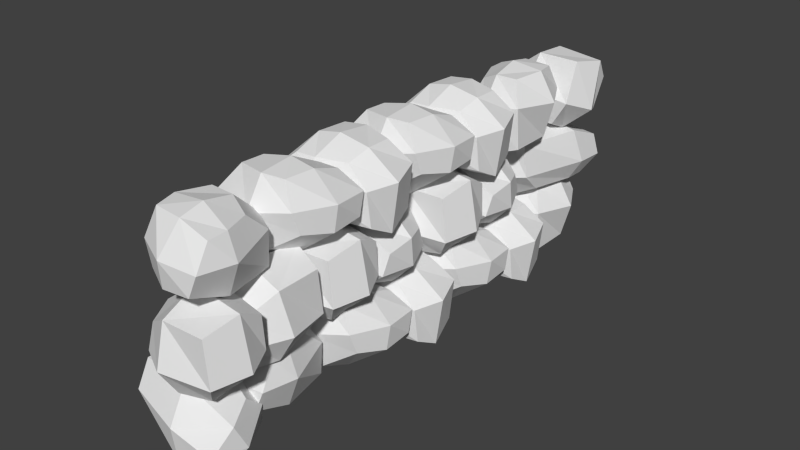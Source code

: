 # Source: StoneWall.blend  (saved by Blender 2.72.0; exported with 4.5.12 LTS)
import bpy
from mathutils import Matrix  # noqa: F401  (used for matrix-valued properties, if any)

bpy.ops.wm.read_factory_settings(use_empty=True)
scene = bpy.context.scene
scene.name = 'Scene'

# ---- collections
col_collection_1 = bpy.data.collections.new('Collection 1'); scene.collection.children.link(col_collection_1)

# ---- materials (node trees are filled in below, after node groups)
mat_material = bpy.data.materials.new('Material')
mat_material.alpha_threshold = 0.0
mat_material.use_transparent_shadow = False
mat_material.roughness = 0.5
mat_material.line_color = (0.0, 0.0, 0.0, 1.0)

# ---- material node trees

# ---- world
world_world = bpy.data.worlds.new('World'); scene.world = world_world
world_world.color = (0.05088, 0.05088, 0.05088)
world_world.use_sun_shadow = False
world_world.sun_shadow_jitter_overblur = 0.0
world_world.cycles.sampling_method = 'MANUAL'
world_world.cycles.sample_map_resolution = 256

# ---- meshes
me_cube = bpy.data.meshes.new('Cube')
me_cube.from_pydata([(0.2692, 0.3012, -0.3709), (0.294, -0.3889, -0.2563), (-0.2727, -0.2467, -0.2412), (-0.3469, 0.2647, -0.3575), (0.4094, 0.2647, 0.1843), (0.56, -0.3991, 0.1902), (-0.5385, -0.2231, 0.4088), (-0.479, 0.4215, 0.4306), (0.3038, -0.0505, -0.3713), (0.01398, 0.3574, -0.3849), (0.3938, 0.3574, -0.07816), (0.05489, -0.3769, -0.2584), (0.5362, -0.4912, -0.04845), (-0.3413, -0.01841, -0.3499), (-0.5245, -0.2653, -0.003452), (-0.5355, 0.4265, -0.09032), (0.5549, -0.04127, 0.2306), (0.04235, 0.4265, 0.4201), (0.08939, -0.3795, 0.3809), (-0.575, 0.05605, 0.5548), (0.01678, -0.03781, -0.426), (0.05344, 0.01881, 0.6022), (0.5951, -0.06066, -0.07527), (0.09219, -0.5266, 0.000518), (-0.6759, 0.04167, -0.04644), (0.009813, 0.5697, -0.04442), (-0.2692, -1.11, -0.3709), (-0.294, -0.4198, -0.2563), (0.2727, -0.5619, -0.2412), (0.3469, -1.073, -0.3575), (-0.4094, -1.073, 0.1843), (-0.56, -0.4096, 0.1902), (0.5385, -0.5856, 0.4088), (0.479, -1.23, 0.4306), (-0.3038, -0.7582, -0.3713), (-0.01398, -1.166, -0.3849), (-0.3938, -1.166, -0.07816), (-0.05489, -0.4317, -0.2584), (-0.5362, -0.3174, -0.04845), (0.3413, -0.7903, -0.3499), (0.5245, -0.5434, -0.003452), (0.5355, -1.235, -0.09032), (-0.5549, -0.7674, 0.2306), (-0.04235, -1.235, 0.4201), (-0.08939, -0.4291, 0.3809), (0.575, -0.8647, 0.5548), (-0.01678, -0.7709, -0.426), (-0.05344, -0.8275, 0.6022), (-0.5951, -0.748, -0.07527), (-0.09219, -0.2821, 0.000518), (0.6759, -0.8503, -0.04644), (-0.009813, -1.378, -0.04442), (0.2692, -1.506, -0.3709), (0.294, -2.196, -0.2563), (-0.2727, -2.054, -0.2412), (-0.3469, -1.543, -0.3575), (0.4094, -1.543, 0.1843), (0.56, -2.207, 0.1902), (-0.5385, -2.03, 0.4088), (-0.479, -1.386, 0.4306), (0.3038, -1.858, -0.3713), (0.01398, -1.45, -0.3849), (0.3938, -1.45, -0.07816), (0.05489, -2.184, -0.2584), (0.5362, -2.299, -0.04845), (-0.3413, -1.826, -0.3499), (-0.5245, -2.073, -0.003452), (-0.5355, -1.381, -0.09032), (0.5549, -1.849, 0.2306), (0.04235, -1.381, 0.4201), (0.08939, -2.187, 0.3809), (-0.575, -1.751, 0.5548), (0.01678, -1.845, -0.426), (0.05344, -1.789, 0.6022), (0.5951, -1.868, -0.07527), (0.09219, -2.334, 0.000518), (-0.6759, -1.766, -0.04644), (0.009813, -1.238, -0.04442), (-0.2692, -2.917, -0.3709), (-0.294, -2.227, -0.2563), (0.2727, -2.369, -0.2412), (0.3469, -2.881, -0.3575), (-0.4094, -2.881, 0.1843), (-0.56, -2.217, 0.1902), (0.5385, -2.393, 0.4088), (0.479, -3.038, 0.4306), (-0.3038, -2.566, -0.3713), (-0.01398, -2.974, -0.3849), (-0.3938, -2.974, -0.07816), (-0.05489, -2.239, -0.2584), (-0.5362, -2.125, -0.04845), (0.3413, -2.598, -0.3499), (0.5245, -2.351, -0.003452), (0.5355, -3.043, -0.09032), (-0.5549, -2.575, 0.2306), (-0.04235, -3.043, 0.4201), (-0.08939, -2.237, 0.3809), (0.575, -2.672, 0.5548), (-0.01678, -2.578, -0.426), (-0.05344, -2.635, 0.6022), (-0.5951, -2.555, -0.07527), (-0.09219, -2.089, 0.000518), (0.6759, -2.658, -0.04644), (-0.009813, -3.186, -0.04442), (0.3835, -3.959, -0.3709), (-0.3066, -3.984, -0.2563), (-0.1645, -3.417, -0.2412), (0.347, -3.343, -0.3575), (0.347, -4.099, 0.1843), (-0.3168, -4.25, 0.1902), (-0.1408, -3.151, 0.4088), (0.5037, -3.211, 0.4306), (0.03178, -3.993, -0.3713), (0.4397, -3.703, -0.3849), (0.4397, -4.083, -0.07816), (-0.2947, -3.744, -0.2584), (-0.409, -4.226, -0.04845), (0.06387, -3.348, -0.3499), (-0.183, -3.165, -0.003452), (0.5088, -3.154, -0.09032), (0.04101, -4.244, 0.2306), (0.5088, -3.732, 0.4201), (-0.2973, -3.779, 0.3809), (0.1383, -3.115, 0.5548), (0.04447, -3.706, -0.426), (0.1011, -3.743, 0.6022), (0.02161, -4.285, -0.07527), (-0.4443, -3.782, 0.000518), (0.1239, -3.014, -0.04644), (0.6519, -3.699, -0.04442), (-0.2189, 1.641, -0.3709), (0.4712, 1.666, -0.2563), (0.329, 0.8612, -0.2412), (-0.1824, 0.7869, -0.3575), (-0.1824, 1.781, 0.1843), (0.4814, 1.932, 0.1902), (0.3053, 0.5954, 0.4088), (-0.3392, 0.6549, 0.4306), (0.1328, 1.676, -0.3713), (-0.2752, 1.386, -0.3849), (-0.2752, 1.766, -0.07816), (0.4592, 1.427, -0.2584), (0.5735, 1.908, -0.04845), (0.1007, 0.7925, -0.3499), (0.3475, 0.6094, -0.003452), (-0.3442, 0.5984, -0.09032), (0.1235, 1.927, 0.2306), (-0.3442, 1.414, 0.4201), (0.4618, 1.461, 0.3809), (0.02623, 0.5589, 0.5548), (0.1201, 1.389, -0.426), (0.06347, 1.187, 0.6022), (0.1429, 1.967, -0.07527), (0.6089, 1.464, 0.000518), (0.04061, 0.458, -0.04644), (-0.4874, 1.382, -0.04442), (0.2692, -3.355, 1.357), (0.294, -2.665, 1.242), (-0.2727, -2.807, 1.227), (-0.3469, -3.318, 1.343), (0.4094, -3.318, 0.8015), (0.56, -2.654, 0.7956), (-0.5385, -2.831, 0.577), (-0.479, -3.475, 0.5552), (0.3038, -3.003, 1.357), (0.01398, -3.411, 1.371), (0.3938, -3.411, 1.064), (0.05489, -2.677, 1.244), (0.5362, -2.562, 1.034), (-0.3413, -3.035, 1.336), (-0.5245, -2.788, 0.9893), (-0.5355, -3.48, 1.076), (0.5549, -3.012, 0.7552), (0.04235, -3.48, 0.5657), (0.08939, -2.674, 0.6049), (-0.575, -3.11, 0.431), (0.01678, -3.016, 1.412), (0.05344, -3.072, 0.3836), (0.5951, -2.993, 1.061), (0.09219, -2.527, 0.9853), (-0.6759, -3.095, 1.032), (0.009813, -3.623, 1.03), (-0.2692, -1.944, 1.357), (-0.294, -2.634, 1.242), (0.2727, -2.492, 1.227), (0.3469, -1.98, 1.343), (-0.4094, -1.98, 0.8015), (-0.56, -2.644, 0.7956), (0.5385, -2.468, 0.577), (0.479, -1.823, 0.5552), (-0.3038, -2.295, 1.357), (-0.01398, -1.887, 1.371), (-0.3938, -1.887, 1.064), (-0.05489, -2.622, 1.244), (-0.5362, -2.736, 1.034), (0.3413, -2.263, 1.336), (0.5245, -2.51, 0.9893), (0.5355, -1.818, 1.076), (-0.5549, -2.286, 0.7552), (-0.04235, -1.818, 0.5657), (-0.08939, -2.624, 0.6049), (0.575, -2.189, 0.431), (-0.01678, -2.283, 1.412), (-0.05344, -2.226, 0.3836), (-0.5951, -2.306, 1.061), (-0.09219, -2.772, 0.9853), (0.6759, -2.203, 1.032), (-0.009813, -1.675, 1.03), (0.2692, -1.547, 1.357), (0.294, -0.8573, 1.242), (-0.2727, -0.9994, 1.227), (-0.3469, -1.511, 1.343), (0.4094, -1.511, 0.8015), (0.56, -0.847, 0.7956), (-0.5385, -1.023, 0.577), (-0.479, -1.668, 0.5552), (0.3038, -1.196, 1.357), (0.01398, -1.604, 1.371), (0.3938, -1.604, 1.064), (0.05489, -0.8692, 1.244), (0.5362, -0.7549, 1.034), (-0.3413, -1.228, 1.336), (-0.5245, -0.9809, 0.9893), (-0.5355, -1.673, 1.076), (0.5549, -1.205, 0.7552), (0.04235, -1.673, 0.5657), (0.08939, -0.8666, 0.6049), (-0.575, -1.302, 0.431), (0.01678, -1.208, 1.412), (0.05344, -1.265, 0.3836), (0.5951, -1.186, 1.061), (0.09219, -0.7195, 0.9853), (-0.6759, -1.288, 1.032), (0.009813, -1.816, 1.03), (-0.2692, -0.1363, 1.357), (-0.294, -0.8264, 1.242), (0.2727, -0.6842, 1.227), (0.3469, -0.1728, 1.343), (-0.4094, -0.1728, 0.8015), (-0.56, -0.8366, 0.7956), (0.5385, -0.6606, 0.577), (0.479, -0.01604, 0.5552), (-0.3038, -0.488, 1.357), (-0.01398, -0.08006, 1.371), (-0.3938, -0.08006, 1.064), (-0.05489, -0.8144, 1.244), (-0.5362, -0.9287, 1.034), (0.3413, -0.4559, 1.336), (0.5245, -0.7027, 0.9893), (0.5355, -0.011, 1.076), (-0.5549, -0.4788, 0.7552), (-0.04235, -0.01101, 0.5657), (-0.08939, -0.817, 0.6049), (0.575, -0.3814, 0.431), (-0.01678, -0.4753, 1.412), (-0.05344, -0.4187, 0.3836), (-0.5951, -0.4982, 1.061), (-0.09219, -0.9641, 0.9853), (0.6759, -0.3958, 1.032), (-0.009813, 0.1322, 1.03), (0.3835, 0.9051, 1.357), (-0.3066, 0.9299, 1.242), (-0.1645, 0.3632, 1.227), (0.347, 0.289, 1.343), (0.347, 1.045, 0.8015), (-0.3168, 1.196, 0.7956), (-0.1408, 0.09741, 0.577), (0.5037, 0.1569, 0.5552), (0.03178, 0.9397, 1.357), (0.4397, 0.6499, 1.371), (0.4397, 1.03, 1.064), (-0.2947, 0.6908, 1.244), (-0.409, 1.172, 1.034), (0.06387, 0.2946, 1.336), (-0.183, 0.1114, 0.9893), (0.5088, 0.1004, 1.076), (0.04101, 1.191, 0.7552), (0.5088, 0.6782, 0.5657), (-0.2973, 0.7253, 0.6049), (0.1383, 0.06094, 0.431), (0.04447, 0.6527, 1.412), (0.1011, 0.6893, 0.3836), (0.02161, 1.231, 1.061), (-0.4443, 0.7281, 0.9853), (0.1239, -0.04001, 1.032), (0.6519, 0.6457, 1.03), (-0.2189, -4.457, 1.357), (0.4712, -4.482, 1.242), (0.329, -3.915, 1.227), (-0.1824, -3.841, 1.343), (-0.1824, -4.597, 0.8015), (0.4814, -4.748, 0.7956), (0.3053, -3.649, 0.577), (-0.3392, -3.709, 0.5552), (0.1328, -4.491, 1.357), (-0.2752, -4.201, 1.371), (-0.2752, -4.581, 1.064), (0.4592, -4.242, 1.244), (0.5735, -4.724, 1.034), (0.1007, -3.846, 1.336), (0.3475, -3.663, 0.9893), (-0.3442, -3.652, 1.076), (0.1235, -4.742, 0.7552), (-0.3442, -4.23, 0.5657), (0.4618, -4.277, 0.6049), (0.02623, -3.613, 0.431), (0.1201, -4.204, 1.412), (0.06347, -4.241, 0.3836), (0.1429, -4.783, 1.061), (0.6089, -4.28, 0.9853), (0.04061, -3.512, 1.032), (-0.4874, -4.197, 1.03), (-0.1529, -4.621, -0.3709), (-0.1778, -3.931, -0.2563), (0.389, -4.073, -0.2412), (0.4632, -4.584, -0.3575), (-0.2931, -4.584, 0.1843), (-0.4438, -3.92, 0.1902), (0.6548, -4.096, 0.4088), (0.5952, -4.741, 0.4306), (-0.1876, -4.269, -0.3713), (0.1023, -4.677, -0.3849), (-0.2775, -4.677, -0.07816), (0.06138, -3.943, -0.2584), (-0.42, -3.828, -0.04845), (0.4576, -4.301, -0.3499), (0.6408, -4.054, -0.003452), (0.6518, -4.746, -0.09032), (-0.4387, -4.278, 0.2306), (0.07392, -4.746, 0.4201), (0.02688, -3.94, 0.3809), (0.6912, -4.376, 0.5548), (0.09949, -4.282, -0.426), (0.06282, -4.338, 0.6022), (-0.4789, -4.259, -0.07527), (0.02408, -3.793, 0.000518), (0.7922, -4.361, -0.04644), (0.1065, -4.889, -0.04442), (-0.2453, 1.052, 0.5804), (-0.2588, 1.717, 0.3603), (0.3064, 1.585, 0.4288), (0.3713, 1.076, 0.563), (-0.3692, 1.347, 1.057), (-0.5119, 1.94, 0.7556), (0.5903, 1.86, 1.009), (0.5239, 1.302, 1.33), (-0.2759, 1.364, 0.4167), (0.008693, 0.99, 0.5892), (-0.3622, 1.142, 0.868), (-0.02002, 1.699, 0.3593), (-0.4938, 1.91, 0.5012), (0.3692, 1.33, 0.4378), (0.5651, 1.706, 0.6254), (0.5655, 1.053, 0.871), (-0.5098, 1.642, 0.9583), (0.00251, 1.305, 1.334), (-0.03622, 2.0, 0.9241), (0.6277, 1.681, 1.268), (0.009335, 1.32, 0.3685), (0.001372, 1.75, 1.305), (-0.5585, 1.518, 0.6795), (-0.04816, 1.953, 0.5192), (0.7116, 1.411, 0.7276), (0.0201, 0.9609, 0.9892), (-0.2113, 0.5458, -0.2885), (-0.2362, -0.1443, -0.4031), (0.3306, -0.002163, -0.4182), (0.4048, 0.5093, -0.3019), (-0.3516, 0.5093, -0.8438), (-0.5022, -0.1546, -0.8496), (0.5963, 0.02151, -1.068), (0.5368, 0.666, -1.09), (-0.246, 0.1941, -0.2881), (0.04384, 0.602, -0.2745), (-0.336, 0.602, -0.5813), (0.002931, -0.1324, -0.401), (-0.4784, -0.2467, -0.611), (0.3992, 0.2262, -0.3095), (0.5823, -0.02068, -0.656), (0.5933, 0.6711, -0.5691), (-0.4971, 0.2033, -0.8901), (0.01548, 0.6711, -1.08), (-0.03157, -0.135, -1.04), (0.6328, 0.3006, -1.214), (0.04104, 0.2068, -0.2334), (0.004378, 0.2634, -1.262), (-0.5373, 0.1839, -0.5842), (-0.03437, -0.282, -0.6599), (0.7337, 0.2862, -0.613), (0.04801, 0.8142, -0.615), (0.327, -0.8653, -0.2885), (0.3518, -0.1752, -0.4031), (-0.2149, -0.3174, -0.4182), (-0.2891, -0.8288, -0.3019), (0.4672, -0.8288, -0.8438), (0.6179, -0.165, -0.8496), (-0.4807, -0.341, -1.068), (-0.4211, -0.9856, -1.09), (0.3616, -0.5136, -0.2881), (0.0718, -0.9215, -0.2745), (0.4516, -0.9215, -0.5813), (0.1127, -0.1872, -0.401), (0.5941, -0.07286, -0.611), (-0.2835, -0.5457, -0.3095), (-0.4667, -0.2989, -0.656), (-0.4777, -0.9906, -0.5691), (0.6127, -0.5228, -0.8901), (0.1002, -0.9906, -1.08), (0.1472, -0.1846, -1.04), (-0.5171, -0.6202, -1.214), (0.0746, -0.5263, -0.2334), (0.1113, -0.5829, -1.262), (0.653, -0.5034, -0.5842), (0.15, -0.03748, -0.6599), (-0.6181, -0.6058, -0.613), (0.06764, -1.134, -0.615), (-0.2113, -1.262, -0.2885), (-0.2362, -1.952, -0.4031), (0.3306, -1.81, -0.4182), (0.4048, -1.298, -0.3019), (-0.3516, -1.298, -0.8438), (-0.5022, -1.962, -0.8496), (0.5963, -1.786, -1.068), (0.5368, -1.141, -1.09), (-0.246, -1.613, -0.2881), (0.04384, -1.205, -0.2745), (-0.336, -1.205, -0.5813), (0.002931, -1.94, -0.401), (-0.4784, -2.054, -0.611), (0.3992, -1.581, -0.3095), (0.5823, -1.828, -0.656), (0.5933, -1.136, -0.5691), (-0.4971, -1.604, -0.8901), (0.01548, -1.136, -1.08), (-0.03157, -1.942, -1.04), (0.6328, -1.507, -1.214), (0.04104, -1.601, -0.2334), (0.004378, -1.544, -1.262), (-0.5373, -1.624, -0.5842), (-0.03437, -2.089, -0.6599), (0.7337, -1.521, -0.613), (0.04801, -0.9932, -0.615), (0.327, -2.673, -0.2885), (0.3518, -1.983, -0.4031), (-0.2149, -2.125, -0.4182), (-0.2891, -2.636, -0.3019), (0.4672, -2.636, -0.8438), (0.6179, -1.972, -0.8496), (-0.4807, -2.148, -1.068), (-0.4211, -2.793, -1.09), (0.3616, -2.321, -0.2881), (0.0718, -2.729, -0.2745), (0.4516, -2.729, -0.5813), (0.1127, -1.995, -0.401), (0.5941, -1.88, -0.611), (-0.2835, -2.353, -0.3095), (-0.4667, -2.106, -0.656), (-0.4777, -2.798, -0.5691), (0.6127, -2.33, -0.8901), (0.1002, -2.798, -1.08), (0.1472, -1.992, -1.04), (-0.5171, -2.428, -1.214), (0.0746, -2.334, -0.2334), (0.1113, -2.39, -1.262), (0.653, -2.311, -0.5842), (0.15, -1.845, -0.6599), (-0.6181, -2.413, -0.613), (0.06763, -2.941, -0.615), (-0.3256, -3.714, -0.2885), (0.3645, -3.739, -0.4031), (0.2223, -3.172, -0.4182), (-0.2892, -3.098, -0.3019), (-0.2892, -3.854, -0.8438), (0.3747, -4.005, -0.8496), (0.1986, -2.906, -1.068), (-0.4459, -2.966, -1.09), (0.02604, -3.749, -0.2881), (-0.3819, -3.459, -0.2745), (-0.3819, -3.839, -0.5813), (0.3525, -3.5, -0.401), (0.4668, -3.981, -0.611), (-0.006045, -3.104, -0.3095), (0.2408, -2.92, -0.656), (-0.4509, -2.909, -0.5691), (0.01681, -4.0, -0.8901), (-0.4509, -3.487, -1.08), (0.3551, -3.534, -1.04), (-0.08051, -2.87, -1.214), (0.01335, -3.462, -0.2334), (-0.04326, -3.498, -1.262), (0.03621, -4.04, -0.5842), (0.5022, -3.537, -0.66), (-0.06612, -2.769, -0.613), (-0.5941, -3.455, -0.615), (0.2767, 1.648, -0.2885), (-0.4134, 1.672, -0.4031), (-0.2712, 1.106, -0.4182), (0.2403, 1.032, -0.3019), (0.2403, 1.788, -0.8438), (-0.4236, 1.938, -0.8496), (-0.2475, 0.84, -1.068), (0.397, 0.8995, -1.09), (-0.07495, 1.682, -0.2881), (0.333, 1.392, -0.2745), (0.333, 1.772, -0.5813), (-0.4014, 1.433, -0.401), (-0.5157, 1.915, -0.611), (-0.04287, 1.037, -0.3095), (-0.2897, 0.854, -0.656), (0.402, 0.843, -0.5691), (-0.06572, 1.933, -0.8901), (0.402, 1.421, -1.08), (-0.404, 1.468, -1.04), (0.0316, 0.8035, -1.214), (-0.06226, 1.395, -0.2334), (-0.005647, 1.432, -1.262), (-0.08512, 1.974, -0.5842), (-0.5511, 1.471, -0.6599), (0.01721, 0.7026, -0.613), (0.5452, 1.388, -0.615), (0.3031, -3.861, -1.065), (0.3167, -4.526, -1.285), (-0.2486, -4.394, -1.216), (-0.3135, -3.885, -1.082), (0.427, -4.156, -0.5881), (0.5697, -4.749, -0.8896), (-0.5325, -4.669, -0.6359), (-0.4661, -4.111, -0.3148), (0.3337, -4.173, -1.229), (0.04913, -3.799, -1.056), (0.42, -3.951, -0.7773), (0.07784, -4.508, -1.286), (0.5516, -4.719, -1.144), (-0.3114, -4.139, -1.207), (-0.5072, -4.515, -1.02), (-0.5077, -3.862, -0.7742), (0.5676, -4.451, -0.687), (0.05531, -4.114, -0.3114), (0.09404, -4.81, -0.7211), (-0.5699, -4.49, -0.3773), (0.04849, -4.129, -1.277), (0.05645, -4.559, -0.3403), (0.6163, -4.327, -0.9657), (0.106, -4.762, -1.126), (-0.6538, -4.22, -0.9177), (0.03772, -3.77, -0.656)], [], [(20, 11, 2, 13), (21, 19, 6, 18), (22, 16, 5, 12), (23, 18, 6, 14), (24, 19, 7, 15), (25, 9, 3, 15), (9, 20, 13, 3), (0, 8, 20, 9), (8, 1, 11, 20), (16, 21, 18, 5), (4, 17, 21, 16), (17, 7, 19, 21), (8, 22, 12, 1), (0, 10, 22, 8), (10, 4, 16, 22), (11, 23, 14, 2), (1, 12, 23, 11), (12, 5, 18, 23), (13, 24, 15, 3), (2, 14, 24, 13), (14, 6, 19, 24), (17, 25, 15, 7), (4, 10, 25, 17), (10, 0, 9, 25), (46, 37, 28, 39), (47, 45, 32, 44), (48, 42, 31, 38), (49, 44, 32, 40), (50, 45, 33, 41), (51, 35, 29, 41), (35, 46, 39, 29), (26, 34, 46, 35), (34, 27, 37, 46), (42, 47, 44, 31), (30, 43, 47, 42), (43, 33, 45, 47), (34, 48, 38, 27), (26, 36, 48, 34), (36, 30, 42, 48), (37, 49, 40, 28), (27, 38, 49, 37), (38, 31, 44, 49), (39, 50, 41, 29), (28, 40, 50, 39), (40, 32, 45, 50), (43, 51, 41, 33), (30, 36, 51, 43), (36, 26, 35, 51), (72, 63, 54, 65), (73, 71, 58, 70), (74, 68, 57, 64), (75, 70, 58, 66), (76, 71, 59, 67), (77, 61, 55, 67), (61, 72, 65, 55), (52, 60, 72, 61), (60, 53, 63, 72), (68, 73, 70, 57), (56, 69, 73, 68), (69, 59, 71, 73), (60, 74, 64, 53), (52, 62, 74, 60), (62, 56, 68, 74), (63, 75, 66, 54), (53, 64, 75, 63), (64, 57, 70, 75), (65, 76, 67, 55), (54, 66, 76, 65), (66, 58, 71, 76), (69, 77, 67, 59), (56, 62, 77, 69), (62, 52, 61, 77), (98, 89, 80, 91), (99, 97, 84, 96), (100, 94, 83, 90), (101, 96, 84, 92), (102, 97, 85, 93), (103, 87, 81, 93), (87, 98, 91, 81), (78, 86, 98, 87), (86, 79, 89, 98), (94, 99, 96, 83), (82, 95, 99, 94), (95, 85, 97, 99), (86, 100, 90, 79), (78, 88, 100, 86), (88, 82, 94, 100), (89, 101, 92, 80), (79, 90, 101, 89), (90, 83, 96, 101), (91, 102, 93, 81), (80, 92, 102, 91), (92, 84, 97, 102), (95, 103, 93, 85), (82, 88, 103, 95), (88, 78, 87, 103), (124, 115, 106, 117), (125, 123, 110, 122), (126, 120, 109, 116), (127, 122, 110, 118), (128, 123, 111, 119), (129, 113, 107, 119), (113, 124, 117, 107), (104, 112, 124, 113), (112, 105, 115, 124), (120, 125, 122, 109), (108, 121, 125, 120), (121, 111, 123, 125), (112, 126, 116, 105), (104, 114, 126, 112), (114, 108, 120, 126), (115, 127, 118, 106), (105, 116, 127, 115), (116, 109, 122, 127), (117, 128, 119, 107), (106, 118, 128, 117), (118, 110, 123, 128), (121, 129, 119, 111), (108, 114, 129, 121), (114, 104, 113, 129), (150, 141, 132, 143), (151, 149, 136, 148), (152, 146, 135, 142), (153, 148, 136, 144), (154, 149, 137, 145), (155, 139, 133, 145), (139, 150, 143, 133), (130, 138, 150, 139), (138, 131, 141, 150), (146, 151, 148, 135), (134, 147, 151, 146), (147, 137, 149, 151), (138, 152, 142, 131), (130, 140, 152, 138), (140, 134, 146, 152), (141, 153, 144, 132), (131, 142, 153, 141), (142, 135, 148, 153), (143, 154, 145, 133), (132, 144, 154, 143), (144, 136, 149, 154), (147, 155, 145, 137), (134, 140, 155, 147), (140, 130, 139, 155), (176, 167, 158, 169), (177, 175, 162, 174), (178, 172, 161, 168), (179, 174, 162, 170), (180, 175, 163, 171), (181, 165, 159, 171), (165, 176, 169, 159), (156, 164, 176, 165), (164, 157, 167, 176), (172, 177, 174, 161), (160, 173, 177, 172), (173, 163, 175, 177), (164, 178, 168, 157), (156, 166, 178, 164), (166, 160, 172, 178), (167, 179, 170, 158), (157, 168, 179, 167), (168, 161, 174, 179), (169, 180, 171, 159), (158, 170, 180, 169), (170, 162, 175, 180), (173, 181, 171, 163), (160, 166, 181, 173), (166, 156, 165, 181), (202, 193, 184, 195), (203, 201, 188, 200), (204, 198, 187, 194), (205, 200, 188, 196), (206, 201, 189, 197), (207, 191, 185, 197), (191, 202, 195, 185), (182, 190, 202, 191), (190, 183, 193, 202), (198, 203, 200, 187), (186, 199, 203, 198), (199, 189, 201, 203), (190, 204, 194, 183), (182, 192, 204, 190), (192, 186, 198, 204), (193, 205, 196, 184), (183, 194, 205, 193), (194, 187, 200, 205), (195, 206, 197, 185), (184, 196, 206, 195), (196, 188, 201, 206), (199, 207, 197, 189), (186, 192, 207, 199), (192, 182, 191, 207), (228, 219, 210, 221), (229, 227, 214, 226), (230, 224, 213, 220), (231, 226, 214, 222), (232, 227, 215, 223), (233, 217, 211, 223), (217, 228, 221, 211), (208, 216, 228, 217), (216, 209, 219, 228), (224, 229, 226, 213), (212, 225, 229, 224), (225, 215, 227, 229), (216, 230, 220, 209), (208, 218, 230, 216), (218, 212, 224, 230), (219, 231, 222, 210), (209, 220, 231, 219), (220, 213, 226, 231), (221, 232, 223, 211), (210, 222, 232, 221), (222, 214, 227, 232), (225, 233, 223, 215), (212, 218, 233, 225), (218, 208, 217, 233), (254, 245, 236, 247), (255, 253, 240, 252), (256, 250, 239, 246), (257, 252, 240, 248), (258, 253, 241, 249), (259, 243, 237, 249), (243, 254, 247, 237), (234, 242, 254, 243), (242, 235, 245, 254), (250, 255, 252, 239), (238, 251, 255, 250), (251, 241, 253, 255), (242, 256, 246, 235), (234, 244, 256, 242), (244, 238, 250, 256), (245, 257, 248, 236), (235, 246, 257, 245), (246, 239, 252, 257), (247, 258, 249, 237), (236, 248, 258, 247), (248, 240, 253, 258), (251, 259, 249, 241), (238, 244, 259, 251), (244, 234, 243, 259), (280, 271, 262, 273), (281, 279, 266, 278), (282, 276, 265, 272), (283, 278, 266, 274), (284, 279, 267, 275), (285, 269, 263, 275), (269, 280, 273, 263), (260, 268, 280, 269), (268, 261, 271, 280), (276, 281, 278, 265), (264, 277, 281, 276), (277, 267, 279, 281), (268, 282, 272, 261), (260, 270, 282, 268), (270, 264, 276, 282), (271, 283, 274, 262), (261, 272, 283, 271), (272, 265, 278, 283), (273, 284, 275, 263), (262, 274, 284, 273), (274, 266, 279, 284), (277, 285, 275, 267), (264, 270, 285, 277), (270, 260, 269, 285), (306, 297, 288, 299), (307, 305, 292, 304), (308, 302, 291, 298), (309, 304, 292, 300), (310, 305, 293, 301), (311, 295, 289, 301), (295, 306, 299, 289), (286, 294, 306, 295), (294, 287, 297, 306), (302, 307, 304, 291), (290, 303, 307, 302), (303, 293, 305, 307), (294, 308, 298, 287), (286, 296, 308, 294), (296, 290, 302, 308), (297, 309, 300, 288), (287, 298, 309, 297), (298, 291, 304, 309), (299, 310, 301, 289), (288, 300, 310, 299), (300, 292, 305, 310), (303, 311, 301, 293), (290, 296, 311, 303), (296, 286, 295, 311), (332, 323, 314, 325), (333, 331, 318, 330), (334, 328, 317, 324), (335, 330, 318, 326), (336, 331, 319, 327), (337, 321, 315, 327), (321, 332, 325, 315), (312, 320, 332, 321), (320, 313, 323, 332), (328, 333, 330, 317), (316, 329, 333, 328), (329, 319, 331, 333), (320, 334, 324, 313), (312, 322, 334, 320), (322, 316, 328, 334), (323, 335, 326, 314), (313, 324, 335, 323), (324, 317, 330, 335), (325, 336, 327, 315), (314, 326, 336, 325), (326, 318, 331, 336), (329, 337, 327, 319), (316, 322, 337, 329), (322, 312, 321, 337), (358, 349, 340, 351), (359, 357, 344, 356), (360, 354, 343, 350), (361, 356, 344, 352), (362, 357, 345, 353), (363, 347, 341, 353), (347, 358, 351, 341), (338, 346, 358, 347), (346, 339, 349, 358), (354, 359, 356, 343), (342, 355, 359, 354), (355, 345, 357, 359), (346, 360, 350, 339), (338, 348, 360, 346), (348, 342, 354, 360), (349, 361, 352, 340), (339, 350, 361, 349), (350, 343, 356, 361), (351, 362, 353, 341), (340, 352, 362, 351), (352, 344, 357, 362), (355, 363, 353, 345), (342, 348, 363, 355), (348, 338, 347, 363), (384, 375, 366, 377), (385, 383, 370, 382), (386, 380, 369, 376), (387, 382, 370, 378), (388, 383, 371, 379), (389, 373, 367, 379), (373, 384, 377, 367), (364, 372, 384, 373), (372, 365, 375, 384), (380, 385, 382, 369), (368, 381, 385, 380), (381, 371, 383, 385), (372, 386, 376, 365), (364, 374, 386, 372), (374, 368, 380, 386), (375, 387, 378, 366), (365, 376, 387, 375), (376, 369, 382, 387), (377, 388, 379, 367), (366, 378, 388, 377), (378, 370, 383, 388), (381, 389, 379, 371), (368, 374, 389, 381), (374, 364, 373, 389), (410, 401, 392, 403), (411, 409, 396, 408), (412, 406, 395, 402), (413, 408, 396, 404), (414, 409, 397, 405), (415, 399, 393, 405), (399, 410, 403, 393), (390, 398, 410, 399), (398, 391, 401, 410), (406, 411, 408, 395), (394, 407, 411, 406), (407, 397, 409, 411), (398, 412, 402, 391), (390, 400, 412, 398), (400, 394, 406, 412), (401, 413, 404, 392), (391, 402, 413, 401), (402, 395, 408, 413), (403, 414, 405, 393), (392, 404, 414, 403), (404, 396, 409, 414), (407, 415, 405, 397), (394, 400, 415, 407), (400, 390, 399, 415), (436, 427, 418, 429), (437, 435, 422, 434), (438, 432, 421, 428), (439, 434, 422, 430), (440, 435, 423, 431), (441, 425, 419, 431), (425, 436, 429, 419), (416, 424, 436, 425), (424, 417, 427, 436), (432, 437, 434, 421), (420, 433, 437, 432), (433, 423, 435, 437), (424, 438, 428, 417), (416, 426, 438, 424), (426, 420, 432, 438), (427, 439, 430, 418), (417, 428, 439, 427), (428, 421, 434, 439), (429, 440, 431, 419), (418, 430, 440, 429), (430, 422, 435, 440), (433, 441, 431, 423), (420, 426, 441, 433), (426, 416, 425, 441), (462, 453, 444, 455), (463, 461, 448, 460), (464, 458, 447, 454), (465, 460, 448, 456), (466, 461, 449, 457), (467, 451, 445, 457), (451, 462, 455, 445), (442, 450, 462, 451), (450, 443, 453, 462), (458, 463, 460, 447), (446, 459, 463, 458), (459, 449, 461, 463), (450, 464, 454, 443), (442, 452, 464, 450), (452, 446, 458, 464), (453, 465, 456, 444), (443, 454, 465, 453), (454, 447, 460, 465), (455, 466, 457, 445), (444, 456, 466, 455), (456, 448, 461, 466), (459, 467, 457, 449), (446, 452, 467, 459), (452, 442, 451, 467), (488, 479, 470, 481), (489, 487, 474, 486), (490, 484, 473, 480), (491, 486, 474, 482), (492, 487, 475, 483), (493, 477, 471, 483), (477, 488, 481, 471), (468, 476, 488, 477), (476, 469, 479, 488), (484, 489, 486, 473), (472, 485, 489, 484), (485, 475, 487, 489), (476, 490, 480, 469), (468, 478, 490, 476), (478, 472, 484, 490), (479, 491, 482, 470), (469, 480, 491, 479), (480, 473, 486, 491), (481, 492, 483, 471), (470, 482, 492, 481), (482, 474, 487, 492), (485, 493, 483, 475), (472, 478, 493, 485), (478, 468, 477, 493), (514, 505, 496, 507), (515, 513, 500, 512), (516, 510, 499, 506), (517, 512, 500, 508), (518, 513, 501, 509), (519, 503, 497, 509), (503, 514, 507, 497), (494, 502, 514, 503), (502, 495, 505, 514), (510, 515, 512, 499), (498, 511, 515, 510), (511, 501, 513, 515), (502, 516, 506, 495), (494, 504, 516, 502), (504, 498, 510, 516), (505, 517, 508, 496), (495, 506, 517, 505), (506, 499, 512, 517), (507, 518, 509, 497), (496, 508, 518, 507), (508, 500, 513, 518), (511, 519, 509, 501), (498, 504, 519, 511), (504, 494, 503, 519), (540, 531, 522, 533), (541, 539, 526, 538), (542, 536, 525, 532), (543, 538, 526, 534), (544, 539, 527, 535), (545, 529, 523, 535), (529, 540, 533, 523), (520, 528, 540, 529), (528, 521, 531, 540), (536, 541, 538, 525), (524, 537, 541, 536), (537, 527, 539, 541), (528, 542, 532, 521), (520, 530, 542, 528), (530, 524, 536, 542), (531, 543, 534, 522), (521, 532, 543, 531), (532, 525, 538, 543), (533, 544, 535, 523), (522, 534, 544, 533), (534, 526, 539, 544), (537, 545, 535, 527), (524, 530, 545, 537), (530, 520, 529, 545)])
_uv = me_cube.uv_layers.new(name='UVMap')
_uv.uv.foreach_set('vector', [0.5086, 0.4511, 0.03866, 0.4609, 0.2178, 0.04751, 0.55, 8.987e-05, 0.4653, 0.3148, 8.016e-05, 0.2512, 0.07825, 8.016e-05, 0.5959, 8.142e-05, 0.0, 0.0, 1.0, 0.0, 1.0, 1.0, 0.0, 1.0, 0.6515, 0.3346, 0.5139, 0.6347, 7.965e-05, 0.4615, 0.1434, 0.1453, 0.3805, 0.4202, 0.4142, 0.9999, 8.429e-05, 0.8981, 8.436e-05, 0.3545, 0.5224, 0.4869, 0.5303, 0.8522, 0.1566, 0.8594, 9.269e-05, 0.5227, 0.9999, 0.4868, 0.5086, 0.4511, 0.55, 8.987e-05, 0.9128, 0.01596, 0.8993, 0.8079, 0.4487, 0.8079, 0.5086, 0.4511, 0.9999, 0.4868, 0.4487, 0.8079, 8.987e-05, 0.7605, 0.03866, 0.4609, 0.5086, 0.4511, 0.9327, 0.3386, 0.4653, 0.3148, 0.5959, 8.142e-05, 0.9999, 0.05733, 0.8137, 0.5959, 0.4398, 0.6427, 0.4653, 0.3148, 0.9327, 0.3386, 0.4398, 0.6427, 0.02301, 0.5798, 8.016e-05, 0.2512, 0.4653, 0.3148, 0.0, 0.0, 1.0, 0.0, 1.0, 1.0, 0.0, 1.0, 0.0, 0.0, 1.0, 0.0, 1.0, 1.0, 0.0, 1.0, 0.0, 0.0, 1.0, 0.0, 1.0, 1.0, 0.0, 1.0, 0.683, 0.09934, 0.6515, 0.3346, 0.1434, 0.1453, 0.4037, 7.965e-05, 0.875, 0.1638, 0.9999, 0.4198, 0.6515, 0.3346, 0.683, 0.09934, 0.9999, 0.4198, 0.9457, 0.6347, 0.5139, 0.6347, 0.6515, 0.3346, 0.4504, 8.429e-05, 0.3805, 0.4202, 8.436e-05, 0.3545, 0.1505, 0.003325, 0.7107, 0.04495, 0.7005, 0.3945, 0.3805, 0.4202, 0.4504, 8.429e-05, 0.7005, 0.3945, 0.7023, 0.8216, 0.4142, 0.9999, 0.3805, 0.4202, 0.613, 0.0476, 0.5224, 0.4869, 9.269e-05, 0.5227, 0.09115, 9.269e-05, 0.9999, 0.3076, 0.9131, 0.5744, 0.5224, 0.4869, 0.613, 0.0476, 0.9131, 0.5744, 0.7837, 0.8594, 0.5303, 0.8522, 0.5224, 0.4869, 0.5086, 0.4511, 0.03866, 0.4609, 0.2178, 0.04751, 0.55, 8.987e-05, 0.4653, 0.3148, 8.016e-05, 0.2512, 0.07825, 8.016e-05, 0.5959, 8.142e-05, 0.0, 0.0, 1.0, 0.0, 1.0, 1.0, 0.0, 1.0, 0.6515, 0.3346, 0.5139, 0.6347, 7.965e-05, 0.4615, 0.1434, 0.1453, 0.3805, 0.4202, 0.4142, 0.9999, 8.429e-05, 0.8981, 8.436e-05, 0.3545, 0.5224, 0.4869, 0.5303, 0.8522, 0.1566, 0.8594, 9.269e-05, 0.5227, 0.9999, 0.4868, 0.5086, 0.4511, 0.55, 8.987e-05, 0.9128, 0.01596, 0.8993, 0.8079, 0.4487, 0.8079, 0.5086, 0.4511, 0.9999, 0.4868, 0.4487, 0.8079, 8.987e-05, 0.7605, 0.03866, 0.4609, 0.5086, 0.4511, 0.9327, 0.3386, 0.4653, 0.3148, 0.5959, 8.142e-05, 0.9999, 0.05733, 0.8137, 0.5959, 0.4398, 0.6427, 0.4653, 0.3148, 0.9327, 0.3386, 0.4398, 0.6427, 0.02301, 0.5798, 8.016e-05, 0.2512, 0.4653, 0.3148, 0.0, 0.0, 1.0, 0.0, 1.0, 1.0, 0.0, 1.0, 0.0, 0.0, 1.0, 0.0, 1.0, 1.0, 0.0, 1.0, 0.0, 0.0, 1.0, 0.0, 1.0, 1.0, 0.0, 1.0, 0.683, 0.09934, 0.6515, 0.3346, 0.1434, 0.1453, 0.4037, 7.965e-05, 0.875, 0.1638, 0.9999, 0.4198, 0.6515, 0.3346, 0.683, 0.09934, 0.9999, 0.4198, 0.9457, 0.6347, 0.5139, 0.6347, 0.6515, 0.3346, 0.4504, 8.429e-05, 0.3805, 0.4202, 8.436e-05, 0.3545, 0.1505, 0.003325, 0.7107, 0.04495, 0.7005, 0.3945, 0.3805, 0.4202, 0.4504, 8.429e-05, 0.7005, 0.3945, 0.7023, 0.8216, 0.4142, 0.9999, 0.3805, 0.4202, 0.613, 0.0476, 0.5224, 0.4869, 9.269e-05, 0.5227, 0.09115, 9.269e-05, 0.9999, 0.3076, 0.9131, 0.5744, 0.5224, 0.4869, 0.613, 0.0476, 0.9131, 0.5744, 0.7837, 0.8594, 0.5303, 0.8522, 0.5224, 0.4869, 0.5086, 0.4511, 0.03866, 0.4609, 0.2178, 0.04751, 0.55, 8.987e-05, 0.4653, 0.3148, 8.016e-05, 0.2512, 0.07825, 8.016e-05, 0.5959, 8.142e-05, 0.0, 0.0, 1.0, 0.0, 1.0, 1.0, 0.0, 1.0, 0.6515, 0.3346, 0.5139, 0.6347, 7.965e-05, 0.4615, 0.1434, 0.1453, 0.3805, 0.4202, 0.4142, 0.9999, 8.429e-05, 0.8981, 8.436e-05, 0.3545, 0.5224, 0.4869, 0.5303, 0.8522, 0.1566, 0.8594, 9.269e-05, 0.5227, 0.9999, 0.4868, 0.5086, 0.4511, 0.55, 8.987e-05, 0.9128, 0.01596, 0.8993, 0.8079, 0.4487, 0.8079, 0.5086, 0.4511, 0.9999, 0.4868, 0.4487, 0.8079, 8.987e-05, 0.7605, 0.03866, 0.4609, 0.5086, 0.4511, 0.9327, 0.3386, 0.4653, 0.3148, 0.5959, 8.142e-05, 0.9999, 0.05733, 0.8137, 0.5959, 0.4398, 0.6427, 0.4653, 0.3148, 0.9327, 0.3386, 0.4398, 0.6427, 0.02301, 0.5798, 8.016e-05, 0.2512, 0.4653, 0.3148, 0.0, 0.0, 1.0, 0.0, 1.0, 1.0, 0.0, 1.0, 0.0, 0.0, 1.0, 0.0, 1.0, 1.0, 0.0, 1.0, 0.0, 0.0, 1.0, 0.0, 1.0, 1.0, 0.0, 1.0, 0.683, 0.09934, 0.6515, 0.3346, 0.1434, 0.1453, 0.4037, 7.965e-05, 0.875, 0.1638, 0.9999, 0.4198, 0.6515, 0.3346, 0.683, 0.09934, 0.9999, 0.4198, 0.9457, 0.6347, 0.5139, 0.6347, 0.6515, 0.3346, 0.4504, 8.429e-05, 0.3805, 0.4202, 8.436e-05, 0.3545, 0.1505, 0.003325, 0.7107, 0.04495, 0.7005, 0.3945, 0.3805, 0.4202, 0.4504, 8.429e-05, 0.7005, 0.3945, 0.7023, 0.8216, 0.4142, 0.9999, 0.3805, 0.4202, 0.613, 0.0476, 0.5224, 0.4869, 9.269e-05, 0.5227, 0.09115, 9.269e-05, 0.9999, 0.3076, 0.9131, 0.5744, 0.5224, 0.4869, 0.613, 0.0476, 0.9131, 0.5744, 0.7837, 0.8594, 0.5303, 0.8522, 0.5224, 0.4869, 0.5086, 0.4511, 0.03866, 0.4609, 0.2178, 0.04751, 0.55, 8.987e-05, 0.4653, 0.3148, 8.016e-05, 0.2512, 0.07825, 8.016e-05, 0.5959, 8.142e-05, 0.0, 0.0, 1.0, 0.0, 1.0, 1.0, 0.0, 1.0, 0.6515, 0.3346, 0.5139, 0.6347, 7.965e-05, 0.4615, 0.1434, 0.1453, 0.3805, 0.4202, 0.4142, 0.9999, 8.429e-05, 0.8981, 8.436e-05, 0.3545, 0.5224, 0.4869, 0.5303, 0.8522, 0.1566, 0.8594, 9.269e-05, 0.5227, 0.9999, 0.4868, 0.5086, 0.4511, 0.55, 8.987e-05, 0.9128, 0.01596, 0.8993, 0.8079, 0.4487, 0.8079, 0.5086, 0.4511, 0.9999, 0.4868, 0.4487, 0.8079, 8.987e-05, 0.7605, 0.03866, 0.4609, 0.5086, 0.4511, 0.9327, 0.3386, 0.4653, 0.3148, 0.5959, 8.142e-05, 0.9999, 0.05733, 0.8137, 0.5959, 0.4398, 0.6427, 0.4653, 0.3148, 0.9327, 0.3386, 0.4398, 0.6427, 0.02301, 0.5798, 8.016e-05, 0.2512, 0.4653, 0.3148, 0.0, 0.0, 1.0, 0.0, 1.0, 1.0, 0.0, 1.0, 0.0, 0.0, 1.0, 0.0, 1.0, 1.0, 0.0, 1.0, 0.0, 0.0, 1.0, 0.0, 1.0, 1.0, 0.0, 1.0, 0.683, 0.09934, 0.6515, 0.3346, 0.1434, 0.1453, 0.4037, 7.965e-05, 0.875, 0.1638, 0.9999, 0.4198, 0.6515, 0.3346, 0.683, 0.09934, 0.9999, 0.4198, 0.9457, 0.6347, 0.5139, 0.6347, 0.6515, 0.3346, 0.4504, 8.429e-05, 0.3805, 0.4202, 8.436e-05, 0.3545, 0.1505, 0.003325, 0.7107, 0.04495, 0.7005, 0.3945, 0.3805, 0.4202, 0.4504, 8.429e-05, 0.7005, 0.3945, 0.7023, 0.8216, 0.4142, 0.9999, 0.3805, 0.4202, 0.613, 0.0476, 0.5224, 0.4869, 9.269e-05, 0.5227, 0.09115, 9.269e-05, 0.9999, 0.3076, 0.9131, 0.5744, 0.5224, 0.4869, 0.613, 0.0476, 0.9131, 0.5744, 0.7837, 0.8594, 0.5303, 0.8522, 0.5224, 0.4869, 0.5086, 0.4511, 0.03866, 0.4609, 0.2178, 0.04751, 0.55, 8.987e-05, 0.4653, 0.3148, 8.016e-05, 0.2512, 0.07825, 8.016e-05, 0.5959, 8.142e-05, 0.0, 0.0, 1.0, 0.0, 1.0, 1.0, 0.0, 1.0, 0.6515, 0.3346, 0.5139, 0.6347, 7.965e-05, 0.4615, 0.1434, 0.1453, 0.3805, 0.4202, 0.4142, 0.9999, 8.429e-05, 0.8981, 8.436e-05, 0.3545, 0.5224, 0.4869, 0.5303, 0.8522, 0.1566, 0.8594, 9.269e-05, 0.5227, 0.9999, 0.4868, 0.5086, 0.4511, 0.55, 8.987e-05, 0.9128, 0.01596, 0.8993, 0.8079, 0.4487, 0.8079, 0.5086, 0.4511, 0.9999, 0.4868, 0.4487, 0.8079, 8.987e-05, 0.7605, 0.03866, 0.4609, 0.5086, 0.4511, 0.9327, 0.3386, 0.4653, 0.3148, 0.5959, 8.142e-05, 0.9999, 0.05733, 0.8137, 0.5959, 0.4398, 0.6427, 0.4653, 0.3148, 0.9327, 0.3386, 0.4398, 0.6427, 0.02301, 0.5798, 8.016e-05, 0.2512, 0.4653, 0.3148, 0.0, 0.0, 1.0, 0.0, 1.0, 1.0, 0.0, 1.0, 0.0, 0.0, 1.0, 0.0, 1.0, 1.0, 0.0, 1.0, 0.0, 0.0, 1.0, 0.0, 1.0, 1.0, 0.0, 1.0, 0.683, 0.09934, 0.6515, 0.3346, 0.1434, 0.1453, 0.4037, 7.965e-05, 0.875, 0.1638, 0.9999, 0.4198, 0.6515, 0.3346, 0.683, 0.09934, 0.9999, 0.4198, 0.9457, 0.6347, 0.5139, 0.6347, 0.6515, 0.3346, 0.4504, 8.429e-05, 0.3805, 0.4202, 8.436e-05, 0.3545, 0.1505, 0.003325, 0.7107, 0.04495, 0.7005, 0.3945, 0.3805, 0.4202, 0.4504, 8.429e-05, 0.7005, 0.3945, 0.7023, 0.8216, 0.4142, 0.9999, 0.3805, 0.4202, 0.613, 0.0476, 0.5224, 0.4869, 9.269e-05, 0.5227, 0.09115, 9.269e-05, 0.9999, 0.3076, 0.9131, 0.5744, 0.5224, 0.4869, 0.613, 0.0476, 0.9131, 0.5744, 0.7837, 0.8594, 0.5303, 0.8522, 0.5224, 0.4869, 0.5086, 0.4511, 0.03866, 0.4609, 0.2178, 0.04751, 0.55, 8.987e-05, 0.4653, 0.3148, 8.016e-05, 0.2512, 0.07825, 8.016e-05, 0.5959, 8.142e-05, 0.0, 0.0, 1.0, 0.0, 1.0, 1.0, 0.0, 1.0, 0.6515, 0.3346, 0.5139, 0.6347, 7.965e-05, 0.4615, 0.1434, 0.1453, 0.3805, 0.4202, 0.4142, 0.9999, 8.429e-05, 0.8981, 8.436e-05, 0.3545, 0.5224, 0.4869, 0.5303, 0.8522, 0.1566, 0.8594, 9.269e-05, 0.5227, 0.9999, 0.4868, 0.5086, 0.4511, 0.55, 8.987e-05, 0.9128, 0.01596, 0.8993, 0.8079, 0.4487, 0.8079, 0.5086, 0.4511, 0.9999, 0.4868, 0.4487, 0.8079, 8.987e-05, 0.7605, 0.03866, 0.4609, 0.5086, 0.4511, 0.9327, 0.3386, 0.4653, 0.3148, 0.5959, 8.142e-05, 0.9999, 0.05733, 0.8137, 0.5959, 0.4398, 0.6427, 0.4653, 0.3148, 0.9327, 0.3386, 0.4398, 0.6427, 0.02301, 0.5798, 8.016e-05, 0.2512, 0.4653, 0.3148, 0.0, 0.0, 1.0, 0.0, 1.0, 1.0, 0.0, 1.0, 0.0, 0.0, 1.0, 0.0, 1.0, 1.0, 0.0, 1.0, 0.0, 0.0, 1.0, 0.0, 1.0, 1.0, 0.0, 1.0, 0.683, 0.09934, 0.6515, 0.3346, 0.1434, 0.1453, 0.4037, 7.965e-05, 0.875, 0.1638, 0.9999, 0.4198, 0.6515, 0.3346, 0.683, 0.09934, 0.9999, 0.4198, 0.9457, 0.6347, 0.5139, 0.6347, 0.6515, 0.3346, 0.4504, 8.429e-05, 0.3805, 0.4202, 8.436e-05, 0.3545, 0.1505, 0.003325, 0.7107, 0.04495, 0.7005, 0.3945, 0.3805, 0.4202, 0.4504, 8.429e-05, 0.7005, 0.3945, 0.7023, 0.8216, 0.4142, 0.9999, 0.3805, 0.4202, 0.613, 0.0476, 0.5224, 0.4869, 9.269e-05, 0.5227, 0.09115, 9.269e-05, 0.9999, 0.3076, 0.9131, 0.5744, 0.5224, 0.4869, 0.613, 0.0476, 0.9131, 0.5744, 0.7837, 0.8594, 0.5303, 0.8522, 0.5224, 0.4869, 0.5086, 0.4511, 0.03866, 0.4609, 0.2178, 0.04751, 0.55, 8.987e-05, 0.4653, 0.3148, 8.016e-05, 0.2512, 0.07825, 8.016e-05, 0.5959, 8.142e-05, 0.0, 0.0, 1.0, 0.0, 1.0, 1.0, 0.0, 1.0, 0.6515, 0.3346, 0.5139, 0.6347, 7.965e-05, 0.4615, 0.1434, 0.1453, 0.3805, 0.4202, 0.4142, 0.9999, 8.429e-05, 0.8981, 8.436e-05, 0.3545, 0.5224, 0.4869, 0.5303, 0.8522, 0.1566, 0.8594, 9.269e-05, 0.5227, 0.9999, 0.4868, 0.5086, 0.4511, 0.55, 8.987e-05, 0.9128, 0.01596, 0.8993, 0.8079, 0.4487, 0.8079, 0.5086, 0.4511, 0.9999, 0.4868, 0.4487, 0.8079, 8.987e-05, 0.7605, 0.03866, 0.4609, 0.5086, 0.4511, 0.9327, 0.3386, 0.4653, 0.3148, 0.5959, 8.142e-05, 0.9999, 0.05733, 0.8137, 0.5959, 0.4398, 0.6427, 0.4653, 0.3148, 0.9327, 0.3386, 0.4398, 0.6427, 0.02301, 0.5798, 8.016e-05, 0.2512, 0.4653, 0.3148, 0.0, 0.0, 1.0, 0.0, 1.0, 1.0, 0.0, 1.0, 0.0, 0.0, 1.0, 0.0, 1.0, 1.0, 0.0, 1.0, 0.0, 0.0, 1.0, 0.0, 1.0, 1.0, 0.0, 1.0, 0.683, 0.09934, 0.6515, 0.3346, 0.1434, 0.1453, 0.4037, 7.965e-05, 0.875, 0.1638, 0.9999, 0.4198, 0.6515, 0.3346, 0.683, 0.09934, 0.9999, 0.4198, 0.9457, 0.6347, 0.5139, 0.6347, 0.6515, 0.3346, 0.4504, 8.429e-05, 0.3805, 0.4202, 8.436e-05, 0.3545, 0.1505, 0.003325, 0.7107, 0.04495, 0.7005, 0.3945, 0.3805, 0.4202, 0.4504, 8.429e-05, 0.7005, 0.3945, 0.7023, 0.8216, 0.4142, 0.9999, 0.3805, 0.4202, 0.613, 0.0476, 0.5224, 0.4869, 9.269e-05, 0.5227, 0.09115, 9.269e-05, 0.9999, 0.3076, 0.9131, 0.5744, 0.5224, 0.4869, 0.613, 0.0476, 0.9131, 0.5744, 0.7837, 0.8594, 0.5303, 0.8522, 0.5224, 0.4869, 0.5086, 0.4511, 0.03866, 0.4609, 0.2178, 0.04751, 0.55, 8.987e-05, 0.4653, 0.3148, 8.016e-05, 0.2512, 0.07825, 8.016e-05, 0.5959, 8.142e-05, 0.0, 0.0, 1.0, 0.0, 1.0, 1.0, 0.0, 1.0, 0.6515, 0.3346, 0.5139, 0.6347, 7.965e-05, 0.4615, 0.1434, 0.1453, 0.3805, 0.4202, 0.4142, 0.9999, 8.429e-05, 0.8981, 8.436e-05, 0.3545, 0.5224, 0.4869, 0.5303, 0.8522, 0.1566, 0.8594, 9.269e-05, 0.5227, 0.9999, 0.4868, 0.5086, 0.4511, 0.55, 8.987e-05, 0.9128, 0.01596, 0.8993, 0.8079, 0.4487, 0.8079, 0.5086, 0.4511, 0.9999, 0.4868, 0.4487, 0.8079, 8.987e-05, 0.7605, 0.03866, 0.4609, 0.5086, 0.4511, 0.9327, 0.3386, 0.4653, 0.3148, 0.5959, 8.142e-05, 0.9999, 0.05733, 0.8137, 0.5959, 0.4398, 0.6427, 0.4653, 0.3148, 0.9327, 0.3386, 0.4398, 0.6427, 0.02301, 0.5798, 8.016e-05, 0.2512, 0.4653, 0.3148, 0.0, 0.0, 1.0, 0.0, 1.0, 1.0, 0.0, 1.0, 0.0, 0.0, 1.0, 0.0, 1.0, 1.0, 0.0, 1.0, 0.0, 0.0, 1.0, 0.0, 1.0, 1.0, 0.0, 1.0, 0.683, 0.09934, 0.6515, 0.3346, 0.1434, 0.1453, 0.4037, 7.965e-05, 0.875, 0.1638, 0.9999, 0.4198, 0.6515, 0.3346, 0.683, 0.09934, 0.9999, 0.4198, 0.9457, 0.6347, 0.5139, 0.6347, 0.6515, 0.3346, 0.4504, 8.429e-05, 0.3805, 0.4202, 8.436e-05, 0.3545, 0.1505, 0.003325, 0.7107, 0.04495, 0.7005, 0.3945, 0.3805, 0.4202, 0.4504, 8.429e-05, 0.7005, 0.3945, 0.7023, 0.8216, 0.4142, 0.9999, 0.3805, 0.4202, 0.613, 0.0476, 0.5224, 0.4869, 9.269e-05, 0.5227, 0.09115, 9.269e-05, 0.9999, 0.3076, 0.9131, 0.5744, 0.5224, 0.4869, 0.613, 0.0476, 0.9131, 0.5744, 0.7837, 0.8594, 0.5303, 0.8522, 0.5224, 0.4869, 0.5086, 0.4511, 0.03866, 0.4609, 0.2178, 0.04751, 0.55, 8.987e-05, 0.4653, 0.3148, 8.016e-05, 0.2512, 0.07825, 8.016e-05, 0.5959, 8.142e-05, 0.0, 0.0, 1.0, 0.0, 1.0, 1.0, 0.0, 1.0, 0.6515, 0.3346, 0.5139, 0.6347, 7.965e-05, 0.4615, 0.1434, 0.1453, 0.3805, 0.4202, 0.4142, 0.9999, 8.429e-05, 0.8981, 8.436e-05, 0.3545, 0.5224, 0.4869, 0.5303, 0.8522, 0.1566, 0.8594, 9.269e-05, 0.5227, 0.9999, 0.4868, 0.5086, 0.4511, 0.55, 8.987e-05, 0.9128, 0.01596, 0.8993, 0.8079, 0.4487, 0.8079, 0.5086, 0.4511, 0.9999, 0.4868, 0.4487, 0.8079, 8.987e-05, 0.7605, 0.03866, 0.4609, 0.5086, 0.4511, 0.9327, 0.3386, 0.4653, 0.3148, 0.5959, 8.142e-05, 0.9999, 0.05733, 0.8137, 0.5959, 0.4398, 0.6427, 0.4653, 0.3148, 0.9327, 0.3386, 0.4398, 0.6427, 0.02301, 0.5798, 8.016e-05, 0.2512, 0.4653, 0.3148, 0.0, 0.0, 1.0, 0.0, 1.0, 1.0, 0.0, 1.0, 0.0, 0.0, 1.0, 0.0, 1.0, 1.0, 0.0, 1.0, 0.0, 0.0, 1.0, 0.0, 1.0, 1.0, 0.0, 1.0, 0.683, 0.09934, 0.6515, 0.3346, 0.1434, 0.1453, 0.4037, 7.965e-05, 0.875, 0.1638, 0.9999, 0.4198, 0.6515, 0.3346, 0.683, 0.09934, 0.9999, 0.4198, 0.9457, 0.6347, 0.5139, 0.6347, 0.6515, 0.3346, 0.4504, 8.429e-05, 0.3805, 0.4202, 8.436e-05, 0.3545, 0.1505, 0.003325, 0.7107, 0.04495, 0.7005, 0.3945, 0.3805, 0.4202, 0.4504, 8.429e-05, 0.7005, 0.3945, 0.7023, 0.8216, 0.4142, 0.9999, 0.3805, 0.4202, 0.613, 0.0476, 0.5224, 0.4869, 9.269e-05, 0.5227, 0.09115, 9.269e-05, 0.9999, 0.3076, 0.9131, 0.5744, 0.5224, 0.4869, 0.613, 0.0476, 0.9131, 0.5744, 0.7837, 0.8594, 0.5303, 0.8522, 0.5224, 0.4869, 0.5086, 0.4511, 0.03866, 0.4609, 0.2178, 0.04751, 0.55, 8.987e-05, 0.4653, 0.3148, 8.016e-05, 0.2512, 0.07825, 8.016e-05, 0.5959, 8.142e-05, 0.0, 0.0, 1.0, 0.0, 1.0, 1.0, 0.0, 1.0, 0.6515, 0.3346, 0.5139, 0.6347, 7.965e-05, 0.4615, 0.1434, 0.1453, 0.3805, 0.4202, 0.4142, 0.9999, 8.429e-05, 0.8981, 8.436e-05, 0.3545, 0.5224, 0.4869, 0.5303, 0.8522, 0.1566, 0.8594, 9.269e-05, 0.5227, 0.9999, 0.4868, 0.5086, 0.4511, 0.55, 8.987e-05, 0.9128, 0.01596, 0.8993, 0.8079, 0.4487, 0.8079, 0.5086, 0.4511, 0.9999, 0.4868, 0.4487, 0.8079, 8.987e-05, 0.7605, 0.03866, 0.4609, 0.5086, 0.4511, 0.9327, 0.3386, 0.4653, 0.3148, 0.5959, 8.142e-05, 0.9999, 0.05733, 0.8137, 0.5959, 0.4398, 0.6427, 0.4653, 0.3148, 0.9327, 0.3386, 0.4398, 0.6427, 0.02301, 0.5798, 8.016e-05, 0.2512, 0.4653, 0.3148, 0.0, 0.0, 1.0, 0.0, 1.0, 1.0, 0.0, 1.0, 0.0, 0.0, 1.0, 0.0, 1.0, 1.0, 0.0, 1.0, 0.0, 0.0, 1.0, 0.0, 1.0, 1.0, 0.0, 1.0, 0.683, 0.09934, 0.6515, 0.3346, 0.1434, 0.1453, 0.4037, 7.965e-05, 0.875, 0.1638, 0.9999, 0.4198, 0.6515, 0.3346, 0.683, 0.09934, 0.9999, 0.4198, 0.9457, 0.6347, 0.5139, 0.6347, 0.6515, 0.3346, 0.4504, 8.429e-05, 0.3805, 0.4202, 8.436e-05, 0.3545, 0.1505, 0.003325, 0.7107, 0.04495, 0.7005, 0.3945, 0.3805, 0.4202, 0.4504, 8.429e-05, 0.7005, 0.3945, 0.7023, 0.8216, 0.4142, 0.9999, 0.3805, 0.4202, 0.613, 0.0476, 0.5224, 0.4869, 9.269e-05, 0.5227, 0.09115, 9.269e-05, 0.9999, 0.3076, 0.9131, 0.5744, 0.5224, 0.4869, 0.613, 0.0476, 0.9131, 0.5744, 0.7837, 0.8594, 0.5303, 0.8522, 0.5224, 0.4869, 0.5086, 0.4511, 0.03866, 0.4609, 0.2178, 0.04751, 0.55, 8.987e-05, 0.4653, 0.3148, 8.016e-05, 0.2512, 0.07825, 8.016e-05, 0.5959, 8.142e-05, 0.0, 0.0, 1.0, 0.0, 1.0, 1.0, 0.0, 1.0, 0.6515, 0.3346, 0.5139, 0.6347, 7.965e-05, 0.4615, 0.1434, 0.1453, 0.3805, 0.4202, 0.4142, 0.9999, 8.429e-05, 0.8981, 8.436e-05, 0.3545, 0.5224, 0.4869, 0.5303, 0.8522, 0.1566, 0.8594, 9.269e-05, 0.5227, 0.9999, 0.4868, 0.5086, 0.4511, 0.55, 8.987e-05, 0.9128, 0.01596, 0.8993, 0.8079, 0.4487, 0.8079, 0.5086, 0.4511, 0.9999, 0.4868, 0.4487, 0.8079, 8.987e-05, 0.7605, 0.03866, 0.4609, 0.5086, 0.4511, 0.9327, 0.3386, 0.4653, 0.3148, 0.5959, 8.142e-05, 0.9999, 0.05733, 0.8137, 0.5959, 0.4398, 0.6427, 0.4653, 0.3148, 0.9327, 0.3386, 0.4398, 0.6427, 0.02301, 0.5798, 8.016e-05, 0.2512, 0.4653, 0.3148, 0.0, 0.0, 1.0, 0.0, 1.0, 1.0, 0.0, 1.0, 0.0, 0.0, 1.0, 0.0, 1.0, 1.0, 0.0, 1.0, 0.0, 0.0, 1.0, 0.0, 1.0, 1.0, 0.0, 1.0, 0.683, 0.09934, 0.6515, 0.3346, 0.1434, 0.1453, 0.4037, 7.965e-05, 0.875, 0.1638, 0.9999, 0.4198, 0.6515, 0.3346, 0.683, 0.09934, 0.9999, 0.4198, 0.9457, 0.6347, 0.5139, 0.6347, 0.6515, 0.3346, 0.4504, 8.429e-05, 0.3805, 0.4202, 8.436e-05, 0.3545, 0.1505, 0.003325, 0.7107, 0.04495, 0.7005, 0.3945, 0.3805, 0.4202, 0.4504, 8.429e-05, 0.7005, 0.3945, 0.7023, 0.8216, 0.4142, 0.9999, 0.3805, 0.4202, 0.613, 0.0476, 0.5224, 0.4869, 9.269e-05, 0.5227, 0.09115, 9.269e-05, 0.9999, 0.3076, 0.9131, 0.5744, 0.5224, 0.4869, 0.613, 0.0476, 0.9131, 0.5744, 0.7837, 0.8594, 0.5303, 0.8522, 0.5224, 0.4869, 0.5086, 0.4511, 0.03866, 0.4609, 0.2178, 0.04751, 0.55, 8.987e-05, 0.4653, 0.3148, 8.016e-05, 0.2512, 0.07825, 8.016e-05, 0.5959, 8.142e-05, 0.0, 0.0, 1.0, 0.0, 1.0, 1.0, 0.0, 1.0, 0.6515, 0.3346, 0.5139, 0.6347, 7.965e-05, 0.4615, 0.1434, 0.1453, 0.3805, 0.4202, 0.4142, 0.9999, 8.429e-05, 0.8981, 8.436e-05, 0.3545, 0.5224, 0.4869, 0.5303, 0.8522, 0.1566, 0.8594, 9.269e-05, 0.5227, 0.9999, 0.4868, 0.5086, 0.4511, 0.55, 8.987e-05, 0.9128, 0.01596, 0.8993, 0.8079, 0.4487, 0.8079, 0.5086, 0.4511, 0.9999, 0.4868, 0.4487, 0.8079, 8.987e-05, 0.7605, 0.03866, 0.4609, 0.5086, 0.4511, 0.9327, 0.3386, 0.4653, 0.3148, 0.5959, 8.142e-05, 0.9999, 0.05733, 0.8137, 0.5959, 0.4398, 0.6427, 0.4653, 0.3148, 0.9327, 0.3386, 0.4398, 0.6427, 0.02301, 0.5798, 8.016e-05, 0.2512, 0.4653, 0.3148, 0.0, 0.0, 1.0, 0.0, 1.0, 1.0, 0.0, 1.0, 0.0, 0.0, 1.0, 0.0, 1.0, 1.0, 0.0, 1.0, 0.0, 0.0, 1.0, 0.0, 1.0, 1.0, 0.0, 1.0, 0.683, 0.09934, 0.6515, 0.3346, 0.1434, 0.1453, 0.4037, 7.965e-05, 0.875, 0.1638, 0.9999, 0.4198, 0.6515, 0.3346, 0.683, 0.09934, 0.9999, 0.4198, 0.9457, 0.6347, 0.5139, 0.6347, 0.6515, 0.3346, 0.4504, 8.429e-05, 0.3805, 0.4202, 8.436e-05, 0.3545, 0.1505, 0.003325, 0.7107, 0.04495, 0.7005, 0.3945, 0.3805, 0.4202, 0.4504, 8.429e-05, 0.7005, 0.3945, 0.7023, 0.8216, 0.4142, 0.9999, 0.3805, 0.4202, 0.613, 0.0476, 0.5224, 0.4869, 9.269e-05, 0.5227, 0.09115, 9.269e-05, 0.9999, 0.3076, 0.9131, 0.5744, 0.5224, 0.4869, 0.613, 0.0476, 0.9131, 0.5744, 0.7837, 0.8594, 0.5303, 0.8522, 0.5224, 0.4869, 0.5086, 0.4511, 0.03866, 0.4609, 0.2178, 0.04751, 0.55, 8.987e-05, 0.4653, 0.3148, 8.016e-05, 0.2512, 0.07825, 8.016e-05, 0.5959, 8.142e-05, 0.0, 0.0, 1.0, 0.0, 1.0, 1.0, 0.0, 1.0, 0.6515, 0.3346, 0.5139, 0.6347, 7.965e-05, 0.4615, 0.1434, 0.1453, 0.3805, 0.4202, 0.4142, 0.9999, 8.429e-05, 0.8981, 8.436e-05, 0.3545, 0.5224, 0.4869, 0.5303, 0.8522, 0.1566, 0.8594, 9.269e-05, 0.5227, 0.9999, 0.4868, 0.5086, 0.4511, 0.55, 8.987e-05, 0.9128, 0.01596, 0.8993, 0.8079, 0.4487, 0.8079, 0.5086, 0.4511, 0.9999, 0.4868, 0.4487, 0.8079, 8.987e-05, 0.7605, 0.03866, 0.4609, 0.5086, 0.4511, 0.9327, 0.3386, 0.4653, 0.3148, 0.5959, 8.142e-05, 0.9999, 0.05733, 0.8137, 0.5959, 0.4398, 0.6427, 0.4653, 0.3148, 0.9327, 0.3386, 0.4398, 0.6427, 0.02301, 0.5798, 8.016e-05, 0.2512, 0.4653, 0.3148, 0.0, 0.0, 1.0, 0.0, 1.0, 1.0, 0.0, 1.0, 0.0, 0.0, 1.0, 0.0, 1.0, 1.0, 0.0, 1.0, 0.0, 0.0, 1.0, 0.0, 1.0, 1.0, 0.0, 1.0, 0.683, 0.09934, 0.6515, 0.3346, 0.1434, 0.1453, 0.4037, 7.965e-05, 0.875, 0.1638, 0.9999, 0.4198, 0.6515, 0.3346, 0.683, 0.09934, 0.9999, 0.4198, 0.9457, 0.6347, 0.5139, 0.6347, 0.6515, 0.3346, 0.4504, 8.429e-05, 0.3805, 0.4202, 8.436e-05, 0.3545, 0.1505, 0.003325, 0.7107, 0.04495, 0.7005, 0.3945, 0.3805, 0.4202, 0.4504, 8.429e-05, 0.7005, 0.3945, 0.7023, 0.8216, 0.4142, 0.9999, 0.3805, 0.4202, 0.613, 0.0476, 0.5224, 0.4869, 9.269e-05, 0.5227, 0.09115, 9.269e-05, 0.9999, 0.3076, 0.9131, 0.5744, 0.5224, 0.4869, 0.613, 0.0476, 0.9131, 0.5744, 0.7837, 0.8594, 0.5303, 0.8522, 0.5224, 0.4869, 0.5086, 0.4511, 0.03866, 0.4609, 0.2178, 0.04751, 0.55, 8.987e-05, 0.4653, 0.3148, 8.016e-05, 0.2512, 0.07825, 8.016e-05, 0.5959, 8.142e-05, 0.0, 0.0, 1.0, 0.0, 1.0, 1.0, 0.0, 1.0, 0.6515, 0.3346, 0.5139, 0.6347, 7.965e-05, 0.4615, 0.1434, 0.1453, 0.3805, 0.4202, 0.4142, 0.9999, 8.429e-05, 0.8981, 8.436e-05, 0.3545, 0.5224, 0.4869, 0.5303, 0.8522, 0.1566, 0.8594, 9.269e-05, 0.5227, 0.9999, 0.4868, 0.5086, 0.4511, 0.55, 8.987e-05, 0.9128, 0.01596, 0.8993, 0.8079, 0.4487, 0.8079, 0.5086, 0.4511, 0.9999, 0.4868, 0.4487, 0.8079, 8.987e-05, 0.7605, 0.03866, 0.4609, 0.5086, 0.4511, 0.9327, 0.3386, 0.4653, 0.3148, 0.5959, 8.142e-05, 0.9999, 0.05733, 0.8137, 0.5959, 0.4398, 0.6427, 0.4653, 0.3148, 0.9327, 0.3386, 0.4398, 0.6427, 0.02301, 0.5798, 8.016e-05, 0.2512, 0.4653, 0.3148, 0.0, 0.0, 1.0, 0.0, 1.0, 1.0, 0.0, 1.0, 0.0, 0.0, 1.0, 0.0, 1.0, 1.0, 0.0, 1.0, 0.0, 0.0, 1.0, 0.0, 1.0, 1.0, 0.0, 1.0, 0.683, 0.09934, 0.6515, 0.3346, 0.1434, 0.1453, 0.4037, 7.965e-05, 0.875, 0.1638, 0.9999, 0.4198, 0.6515, 0.3346, 0.683, 0.09934, 0.9999, 0.4198, 0.9457, 0.6347, 0.5139, 0.6347, 0.6515, 0.3346, 0.4504, 8.429e-05, 0.3805, 0.4202, 8.436e-05, 0.3545, 0.1505, 0.003325, 0.7107, 0.04495, 0.7005, 0.3945, 0.3805, 0.4202, 0.4504, 8.429e-05, 0.7005, 0.3945, 0.7023, 0.8216, 0.4142, 0.9999, 0.3805, 0.4202, 0.613, 0.0476, 0.5224, 0.4869, 9.269e-05, 0.5227, 0.09115, 9.269e-05, 0.9999, 0.3076, 0.9131, 0.5744, 0.5224, 0.4869, 0.613, 0.0476, 0.9131, 0.5744, 0.7837, 0.8594, 0.5303, 0.8522, 0.5224, 0.4869, 0.5086, 0.4511, 0.03866, 0.4609, 0.2178, 0.04751, 0.55, 8.987e-05, 0.4653, 0.3148, 8.016e-05, 0.2512, 0.07825, 8.016e-05, 0.5959, 8.142e-05, 0.0, 0.0, 1.0, 0.0, 1.0, 1.0, 0.0, 1.0, 0.6515, 0.3346, 0.5139, 0.6347, 7.965e-05, 0.4615, 0.1434, 0.1453, 0.3805, 0.4202, 0.4142, 0.9999, 8.429e-05, 0.8981, 8.436e-05, 0.3545, 0.5224, 0.4869, 0.5303, 0.8522, 0.1566, 0.8594, 9.269e-05, 0.5227, 0.9999, 0.4868, 0.5086, 0.4511, 0.55, 8.987e-05, 0.9128, 0.01596, 0.8993, 0.8079, 0.4487, 0.8079, 0.5086, 0.4511, 0.9999, 0.4868, 0.4487, 0.8079, 8.987e-05, 0.7605, 0.03866, 0.4609, 0.5086, 0.4511, 0.9327, 0.3386, 0.4653, 0.3148, 0.5959, 8.142e-05, 0.9999, 0.05733, 0.8137, 0.5959, 0.4398, 0.6427, 0.4653, 0.3148, 0.9327, 0.3386, 0.4398, 0.6427, 0.02301, 0.5798, 8.016e-05, 0.2512, 0.4653, 0.3148, 0.0, 0.0, 1.0, 0.0, 1.0, 1.0, 0.0, 1.0, 0.0, 0.0, 1.0, 0.0, 1.0, 1.0, 0.0, 1.0, 0.0, 0.0, 1.0, 0.0, 1.0, 1.0, 0.0, 1.0, 0.683, 0.09934, 0.6515, 0.3346, 0.1434, 0.1453, 0.4037, 7.965e-05, 0.875, 0.1638, 0.9999, 0.4198, 0.6515, 0.3346, 0.683, 0.09934, 0.9999, 0.4198, 0.9457, 0.6347, 0.5139, 0.6347, 0.6515, 0.3346, 0.4504, 8.429e-05, 0.3805, 0.4202, 8.436e-05, 0.3545, 0.1505, 0.003325, 0.7107, 0.04495, 0.7005, 0.3945, 0.3805, 0.4202, 0.4504, 8.429e-05, 0.7005, 0.3945, 0.7023, 0.8216, 0.4142, 0.9999, 0.3805, 0.4202, 0.613, 0.0476, 0.5224, 0.4869, 9.269e-05, 0.5227, 0.09115, 9.269e-05, 0.9999, 0.3076, 0.9131, 0.5744, 0.5224, 0.4869, 0.613, 0.0476, 0.9131, 0.5744, 0.7837, 0.8594, 0.5303, 0.8522, 0.5224, 0.4869, 0.5086, 0.4511, 0.03866, 0.4609, 0.2178, 0.04751, 0.55, 8.987e-05, 0.4653, 0.3148, 8.016e-05, 0.2512, 0.07825, 8.016e-05, 0.5959, 8.142e-05, 0.0, 0.0, 1.0, 0.0, 1.0, 1.0, 0.0, 1.0, 0.6515, 0.3346, 0.5139, 0.6347, 7.965e-05, 0.4615, 0.1434, 0.1453, 0.3805, 0.4202, 0.4142, 0.9999, 8.429e-05, 0.8981, 8.436e-05, 0.3545, 0.5224, 0.4869, 0.5303, 0.8522, 0.1566, 0.8594, 9.269e-05, 0.5227, 0.9999, 0.4868, 0.5086, 0.4511, 0.55, 8.987e-05, 0.9128, 0.01596, 0.8993, 0.8079, 0.4487, 0.8079, 0.5086, 0.4511, 0.9999, 0.4868, 0.4487, 0.8079, 8.987e-05, 0.7605, 0.03866, 0.4609, 0.5086, 0.4511, 0.9327, 0.3386, 0.4653, 0.3148, 0.5959, 8.142e-05, 0.9999, 0.05733, 0.8137, 0.5959, 0.4398, 0.6427, 0.4653, 0.3148, 0.9327, 0.3386, 0.4398, 0.6427, 0.02301, 0.5798, 8.016e-05, 0.2512, 0.4653, 0.3148, 0.0, 0.0, 1.0, 0.0, 1.0, 1.0, 0.0, 1.0, 0.0, 0.0, 1.0, 0.0, 1.0, 1.0, 0.0, 1.0, 0.0, 0.0, 1.0, 0.0, 1.0, 1.0, 0.0, 1.0, 0.683, 0.09934, 0.6515, 0.3346, 0.1434, 0.1453, 0.4037, 7.965e-05, 0.875, 0.1638, 0.9999, 0.4198, 0.6515, 0.3346, 0.683, 0.09934, 0.9999, 0.4198, 0.9457, 0.6347, 0.5139, 0.6347, 0.6515, 0.3346, 0.4504, 8.429e-05, 0.3805, 0.4202, 8.436e-05, 0.3545, 0.1505, 0.003325, 0.7107, 0.04495, 0.7005, 0.3945, 0.3805, 0.4202, 0.4504, 8.429e-05, 0.7005, 0.3945, 0.7023, 0.8216, 0.4142, 0.9999, 0.3805, 0.4202, 0.613, 0.0476, 0.5224, 0.4869, 9.269e-05, 0.5227, 0.09115, 9.269e-05, 0.9999, 0.3076, 0.9131, 0.5744, 0.5224, 0.4869, 0.613, 0.0476, 0.9131, 0.5744, 0.7837, 0.8594, 0.5303, 0.8522, 0.5224, 0.4869, 0.5086, 0.4511, 0.03866, 0.4609, 0.2178, 0.04751, 0.55, 8.987e-05, 0.4653, 0.3148, 8.016e-05, 0.2512, 0.07825, 8.016e-05, 0.5959, 8.142e-05, 0.0, 0.0, 1.0, 0.0, 1.0, 1.0, 0.0, 1.0, 0.6515, 0.3346, 0.5139, 0.6347, 7.965e-05, 0.4615, 0.1434, 0.1453, 0.3805, 0.4202, 0.4142, 0.9999, 8.429e-05, 0.8981, 8.436e-05, 0.3545, 0.5224, 0.4869, 0.5303, 0.8522, 0.1566, 0.8594, 9.269e-05, 0.5227, 0.9999, 0.4868, 0.5086, 0.4511, 0.55, 8.987e-05, 0.9128, 0.01596, 0.8993, 0.8079, 0.4487, 0.8079, 0.5086, 0.4511, 0.9999, 0.4868, 0.4487, 0.8079, 8.987e-05, 0.7605, 0.03866, 0.4609, 0.5086, 0.4511, 0.9327, 0.3386, 0.4653, 0.3148, 0.5959, 8.142e-05, 0.9999, 0.05733, 0.8137, 0.5959, 0.4398, 0.6427, 0.4653, 0.3148, 0.9327, 0.3386, 0.4398, 0.6427, 0.02301, 0.5798, 8.016e-05, 0.2512, 0.4653, 0.3148, 0.0, 0.0, 1.0, 0.0, 1.0, 1.0, 0.0, 1.0, 0.0, 0.0, 1.0, 0.0, 1.0, 1.0, 0.0, 1.0, 0.0, 0.0, 1.0, 0.0, 1.0, 1.0, 0.0, 1.0, 0.683, 0.09934, 0.6515, 0.3346, 0.1434, 0.1453, 0.4037, 7.965e-05, 0.875, 0.1638, 0.9999, 0.4198, 0.6515, 0.3346, 0.683, 0.09934, 0.9999, 0.4198, 0.9457, 0.6347, 0.5139, 0.6347, 0.6515, 0.3346, 0.4504, 8.429e-05, 0.3805, 0.4202, 8.436e-05, 0.3545, 0.1505, 0.003325, 0.7107, 0.04495, 0.7005, 0.3945, 0.3805, 0.4202, 0.4504, 8.429e-05, 0.7005, 0.3945, 0.7023, 0.8216, 0.4142, 0.9999, 0.3805, 0.4202, 0.613, 0.0476, 0.5224, 0.4869, 9.269e-05, 0.5227, 0.09115, 9.269e-05, 0.9999, 0.3076, 0.9131, 0.5744, 0.5224, 0.4869, 0.613, 0.0476, 0.9131, 0.5744, 0.7837, 0.8594, 0.5303, 0.8522, 0.5224, 0.4869, 0.5086, 0.4511, 0.03866, 0.4609, 0.2178, 0.04751, 0.55, 8.987e-05, 0.4653, 0.3148, 8.016e-05, 0.2512, 0.07825, 8.016e-05, 0.5959, 8.142e-05, 0.0, 0.0, 1.0, 0.0, 1.0, 1.0, 0.0, 1.0, 0.6515, 0.3346, 0.5139, 0.6347, 7.965e-05, 0.4615, 0.1434, 0.1453, 0.3805, 0.4202, 0.4142, 0.9999, 8.429e-05, 0.8981, 8.436e-05, 0.3545, 0.5224, 0.4869, 0.5303, 0.8522, 0.1566, 0.8594, 9.269e-05, 0.5227, 0.9999, 0.4868, 0.5086, 0.4511, 0.55, 8.987e-05, 0.9128, 0.01596, 0.8993, 0.8079, 0.4487, 0.8079, 0.5086, 0.4511, 0.9999, 0.4868, 0.4487, 0.8079, 8.987e-05, 0.7605, 0.03866, 0.4609, 0.5086, 0.4511, 0.9327, 0.3386, 0.4653, 0.3148, 0.5959, 8.142e-05, 0.9999, 0.05733, 0.8137, 0.5959, 0.4398, 0.6427, 0.4653, 0.3148, 0.9327, 0.3386, 0.4398, 0.6427, 0.02301, 0.5798, 8.016e-05, 0.2512, 0.4653, 0.3148, 0.0, 0.0, 1.0, 0.0, 1.0, 1.0, 0.0, 1.0, 0.0, 0.0, 1.0, 0.0, 1.0, 1.0, 0.0, 1.0, 0.0, 0.0, 1.0, 0.0, 1.0, 1.0, 0.0, 1.0, 0.683, 0.09934, 0.6515, 0.3346, 0.1434, 0.1453, 0.4037, 7.965e-05, 0.875, 0.1638, 0.9999, 0.4198, 0.6515, 0.3346, 0.683, 0.09934, 0.9999, 0.4198, 0.9457, 0.6347, 0.5139, 0.6347, 0.6515, 0.3346, 0.4504, 8.429e-05, 0.3805, 0.4202, 8.436e-05, 0.3545, 0.1505, 0.003325, 0.7107, 0.04495, 0.7005, 0.3945, 0.3805, 0.4202, 0.4504, 8.429e-05, 0.7005, 0.3945, 0.7023, 0.8216, 0.4142, 0.9999, 0.3805, 0.4202, 0.613, 0.0476, 0.5224, 0.4869, 9.269e-05, 0.5227, 0.09115, 9.269e-05, 0.9999, 0.3076, 0.9131, 0.5744, 0.5224, 0.4869, 0.613, 0.0476, 0.9131, 0.5744, 0.7837, 0.8594, 0.5303, 0.8522, 0.5224, 0.4869, 0.5086, 0.4511, 0.03866, 0.4609, 0.2178, 0.04751, 0.55, 8.987e-05, 0.4653, 0.3148, 8.016e-05, 0.2512, 0.07825, 8.016e-05, 0.5959, 8.142e-05, 0.0, 0.0, 1.0, 0.0, 1.0, 1.0, 0.0, 1.0, 0.6515, 0.3346, 0.5139, 0.6347, 7.965e-05, 0.4615, 0.1434, 0.1453, 0.3805, 0.4202, 0.4142, 0.9999, 8.429e-05, 0.8981, 8.436e-05, 0.3545, 0.5224, 0.4869, 0.5303, 0.8522, 0.1566, 0.8594, 9.269e-05, 0.5227, 0.9999, 0.4868, 0.5086, 0.4511, 0.55, 8.987e-05, 0.9128, 0.01596, 0.8993, 0.8079, 0.4487, 0.8079, 0.5086, 0.4511, 0.9999, 0.4868, 0.4487, 0.8079, 8.987e-05, 0.7605, 0.03866, 0.4609, 0.5086, 0.4511, 0.9327, 0.3386, 0.4653, 0.3148, 0.5959, 8.142e-05, 0.9999, 0.05733, 0.8137, 0.5959, 0.4398, 0.6427, 0.4653, 0.3148, 0.9327, 0.3386, 0.4398, 0.6427, 0.02301, 0.5798, 8.016e-05, 0.2512, 0.4653, 0.3148, 0.0, 0.0, 1.0, 0.0, 1.0, 1.0, 0.0, 1.0, 0.0, 0.0, 1.0, 0.0, 1.0, 1.0, 0.0, 1.0, 0.0, 0.0, 1.0, 0.0, 1.0, 1.0, 0.0, 1.0, 0.683, 0.09934, 0.6515, 0.3346, 0.1434, 0.1453, 0.4037, 7.965e-05, 0.875, 0.1638, 0.9999, 0.4198, 0.6515, 0.3346, 0.683, 0.09934, 0.9999, 0.4198, 0.9457, 0.6347, 0.5139, 0.6347, 0.6515, 0.3346, 0.4504, 8.429e-05, 0.3805, 0.4202, 8.436e-05, 0.3545, 0.1505, 0.003325, 0.7107, 0.04495, 0.7005, 0.3945, 0.3805, 0.4202, 0.4504, 8.429e-05, 0.7005, 0.3945, 0.7023, 0.8216, 0.4142, 0.9999, 0.3805, 0.4202, 0.613, 0.0476, 0.5224, 0.4869, 9.269e-05, 0.5227, 0.09115, 9.269e-05, 0.9999, 0.3076, 0.9131, 0.5744, 0.5224, 0.4869, 0.613, 0.0476, 0.9131, 0.5744, 0.7837, 0.8594, 0.5303, 0.8522, 0.5224, 0.4869, 0.5086, 0.4511, 0.03866, 0.4609, 0.2178, 0.04751, 0.55, 8.987e-05, 0.4653, 0.3148, 8.016e-05, 0.2512, 0.07825, 8.016e-05, 0.5959, 8.142e-05, 0.0, 0.0, 1.0, 0.0, 1.0, 1.0, 0.0, 1.0, 0.6515, 0.3346, 0.5139, 0.6347, 7.965e-05, 0.4615, 0.1434, 0.1453, 0.3805, 0.4202, 0.4142, 0.9999, 8.429e-05, 0.8981, 8.436e-05, 0.3545, 0.5224, 0.4869, 0.5303, 0.8522, 0.1566, 0.8594, 9.269e-05, 0.5227, 0.9999, 0.4868, 0.5086, 0.4511, 0.55, 8.987e-05, 0.9128, 0.01596, 0.8993, 0.8079, 0.4487, 0.8079, 0.5086, 0.4511, 0.9999, 0.4868, 0.4487, 0.8079, 8.987e-05, 0.7605, 0.03866, 0.4609, 0.5086, 0.4511, 0.9327, 0.3386, 0.4653, 0.3148, 0.5959, 8.142e-05, 0.9999, 0.05733, 0.8137, 0.5959, 0.4398, 0.6427, 0.4653, 0.3148, 0.9327, 0.3386, 0.4398, 0.6427, 0.02301, 0.5798, 8.016e-05, 0.2512, 0.4653, 0.3148, 0.0, 0.0, 1.0, 0.0, 1.0, 1.0, 0.0, 1.0, 0.0, 0.0, 1.0, 0.0, 1.0, 1.0, 0.0, 1.0, 0.0, 0.0, 1.0, 0.0, 1.0, 1.0, 0.0, 1.0, 0.683, 0.09934, 0.6515, 0.3346, 0.1434, 0.1453, 0.4037, 7.965e-05, 0.875, 0.1638, 0.9999, 0.4198, 0.6515, 0.3346, 0.683, 0.09934, 0.9999, 0.4198, 0.9457, 0.6347, 0.5139, 0.6347, 0.6515, 0.3346, 0.4504, 8.429e-05, 0.3805, 0.4202, 8.436e-05, 0.3545, 0.1505, 0.003325, 0.7107, 0.04495, 0.7005, 0.3945, 0.3805, 0.4202, 0.4504, 8.429e-05, 0.7005, 0.3945, 0.7023, 0.8216, 0.4142, 0.9999, 0.3805, 0.4202, 0.613, 0.0476, 0.5224, 0.4869, 9.269e-05, 0.5227, 0.09115, 9.269e-05, 0.9999, 0.3076, 0.9131, 0.5744, 0.5224, 0.4869, 0.613, 0.0476, 0.9131, 0.5744, 0.7837, 0.8594, 0.5303, 0.8522, 0.5224, 0.4869, 0.5086, 0.4511, 0.03866, 0.4609, 0.2178, 0.04751, 0.55, 8.987e-05, 0.4653, 0.3148, 8.016e-05, 0.2512, 0.07825, 8.016e-05, 0.5959, 8.142e-05, 0.0, 0.0, 1.0, 0.0, 1.0, 1.0, 0.0, 1.0, 0.6515, 0.3346, 0.5139, 0.6347, 7.965e-05, 0.4615, 0.1434, 0.1453, 0.3805, 0.4202, 0.4142, 0.9999, 8.429e-05, 0.8981, 8.436e-05, 0.3545, 0.5224, 0.4869, 0.5303, 0.8522, 0.1566, 0.8594, 9.269e-05, 0.5227, 0.9999, 0.4868, 0.5086, 0.4511, 0.55, 8.987e-05, 0.9128, 0.01596, 0.8993, 0.8079, 0.4487, 0.8079, 0.5086, 0.4511, 0.9999, 0.4868, 0.4487, 0.8079, 8.987e-05, 0.7605, 0.03866, 0.4609, 0.5086, 0.4511, 0.9327, 0.3386, 0.4653, 0.3148, 0.5959, 8.142e-05, 0.9999, 0.05733, 0.8137, 0.5959, 0.4398, 0.6427, 0.4653, 0.3148, 0.9327, 0.3386, 0.4398, 0.6427, 0.02301, 0.5798, 8.016e-05, 0.2512, 0.4653, 0.3148, 0.0, 0.0, 1.0, 0.0, 1.0, 1.0, 0.0, 1.0, 0.0, 0.0, 1.0, 0.0, 1.0, 1.0, 0.0, 1.0, 0.0, 0.0, 1.0, 0.0, 1.0, 1.0, 0.0, 1.0, 0.683, 0.09934, 0.6515, 0.3346, 0.1434, 0.1453, 0.4037, 7.965e-05, 0.875, 0.1638, 0.9999, 0.4198, 0.6515, 0.3346, 0.683, 0.09934, 0.9999, 0.4198, 0.9457, 0.6347, 0.5139, 0.6347, 0.6515, 0.3346, 0.4504, 8.429e-05, 0.3805, 0.4202, 8.436e-05, 0.3545, 0.1505, 0.003325, 0.7107, 0.04495, 0.7005, 0.3945, 0.3805, 0.4202, 0.4504, 8.429e-05, 0.7005, 0.3945, 0.7023, 0.8216, 0.4142, 0.9999, 0.3805, 0.4202, 0.613, 0.0476, 0.5224, 0.4869, 9.269e-05, 0.5227, 0.09115, 9.269e-05, 0.9999, 0.3076, 0.9131, 0.5744, 0.5224, 0.4869, 0.613, 0.0476, 0.9131, 0.5744, 0.7837, 0.8594, 0.5303, 0.8522, 0.5224, 0.4869])
me_cube.materials.append(mat_material)
me_cube.use_remesh_preserve_volume = False
me_cube.use_remesh_preserve_attributes = False
me_cube.use_mirror_vertex_groups = False
me_cube.update()

# ---- objects
ob_cube = bpy.data.objects.new('Cube', me_cube)

# ---- transforms, parenting, visibility, modifiers, constraints
ob_cube.location = (-0.2578, 0.1035, 0.2599)
ob_cube.lock_rotations_4d = False
ob_cube.empty_display_type = 'ARROWS'
ob_cube.lineart.crease_threshold = 0.0

# ---- collection membership
col_collection_1.objects.link(ob_cube)

# ---- scene / render settings (as saved in the file)
scene.frame_start = 1; scene.frame_end = 250; scene.frame_set(1)
scene.render.engine = 'BLENDER_EEVEE_NEXT'
scene.render.resolution_percentage = 50
scene.render.dither_intensity = 0.0
scene.cycles.use_denoising = False
scene.cycles.samples = 10
scene.cycles.sampling_pattern = 'TABULATED_SOBOL'
scene.cycles.light_sampling_threshold = 0.0
scene.cycles.use_adaptive_sampling = False
scene.cycles.use_light_tree = False
scene.cycles.blur_glossy = 0.0
scene.cycles.pixel_filter_type = 'GAUSSIAN'
scene.cycles.sample_clamp_indirect = 0.0
scene.view_settings.view_transform = 'Standard'
bpy.context.view_layer.update()

# ---- added for rendering (the .blend has no active camera and no usable light): camera, sun
cam_auto = bpy.data.cameras.new('AutoCamera')
cam_auto.lens = 50.0
cam_auto.sensor_width = 36.0
cam_auto.clip_end = 1000.0
ob_auto_camera = bpy.data.objects.new('AutoCamera', cam_auto)
scene.collection.objects.link(ob_auto_camera)
ob_auto_camera.location = (6.77952, -9.71586, 5.90624)
ob_auto_camera.rotation_euler = (1.09748, -7.21219e-08, 0.694738)
scene.camera = ob_auto_camera
light_auto_sun = bpy.data.lights.new('AutoSun', 'SUN')
light_auto_sun.energy = 3.0
light_auto_sun.angle = 0.0523599
ob_auto_sun = bpy.data.objects.new('AutoSun', light_auto_sun)
scene.collection.objects.link(ob_auto_sun)
ob_auto_sun.rotation_euler = (0.872665, 0.174533, 0.523599)
bpy.context.view_layer.update()

